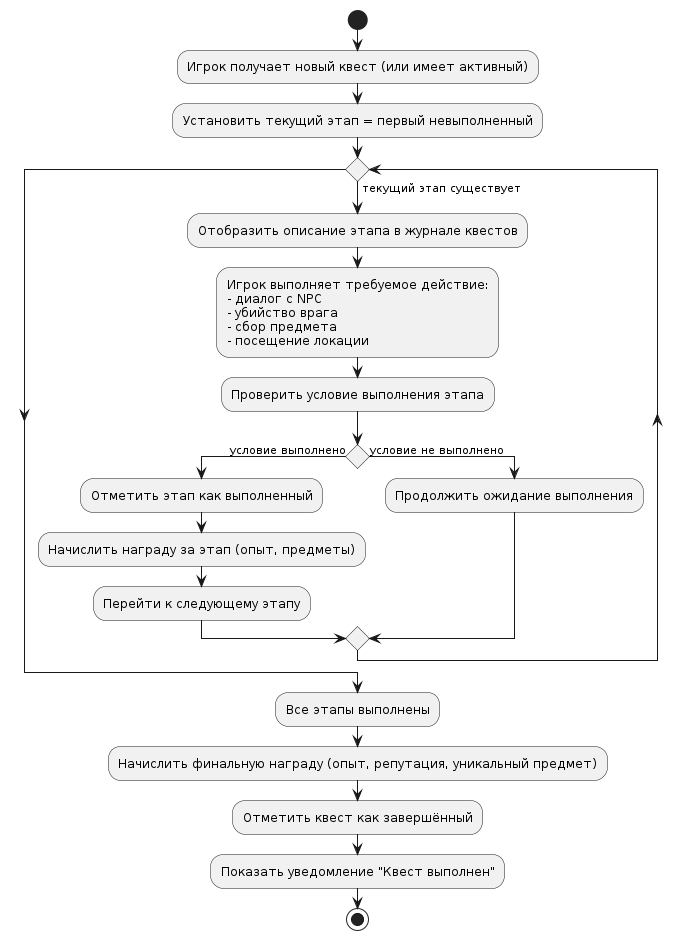

The diagram above was rendered by PlantUML. Its source (embedded in the PNG):
@startuml
start
:Игрок получает новый квест (или имеет активный);
:Установить текущий этап = первый невыполненный;

while () is (текущий этап существует)
  :Отобразить описание этапа в журнале квестов;
  :Игрок выполняет требуемое действие:\n- диалог с NPC\n- убийство врага\n- сбор предмета\n- посещение локации;
  
  :Проверить условие выполнения этапа;
  if () then (условие выполнено)
    :Отметить этап как выполненный;
    :Начислить награду за этап (опыт, предметы);
    :Перейти к следующему этапу;
  else (условие не выполнено)
    :Продолжить ожидание выполнения;
  endif
endwhile

:Все этапы выполнены;
:Начислить финальную награду (опыт, репутация, уникальный предмет);
:Отметить квест как завершённый;
:Показать уведомление "Квест выполнен";
stop
@enduml